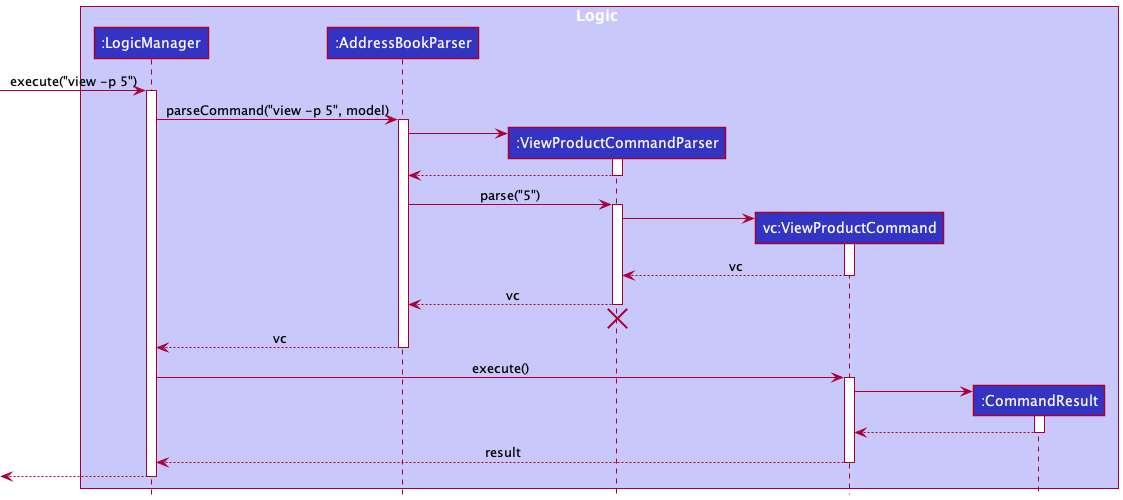

The diagram above was rendered by PlantUML. Its source (embedded in the PNG):
@startuml
!include style.puml

box Logic LOGIC_COLOR_T1
participant ":LogicManager" as LogicManager LOGIC_COLOR
participant ":AddressBookParser" as AddressBookParser LOGIC_COLOR
participant ":ViewProductCommandParser" as DeleteCommandParser LOGIC_COLOR
participant "vc:ViewProductCommand" as DeleteCommand LOGIC_COLOR
participant ":CommandResult" as CommandResult LOGIC_COLOR
end box

'box Model MODEL_COLOR_T1
'participant ":Model" as Model MODEL_COLOR
'end box

[-> LogicManager : execute("view -p 5")
activate LogicManager

LogicManager -> AddressBookParser : parseCommand("view -p 5", model)
activate AddressBookParser

create DeleteCommandParser
AddressBookParser -> DeleteCommandParser
activate DeleteCommandParser

DeleteCommandParser --> AddressBookParser
deactivate DeleteCommandParser

AddressBookParser -> DeleteCommandParser : parse("5")
activate DeleteCommandParser

create DeleteCommand
DeleteCommandParser -> DeleteCommand
activate DeleteCommand

DeleteCommand --> DeleteCommandParser : vc
deactivate DeleteCommand

DeleteCommandParser --> AddressBookParser : vc
deactivate DeleteCommandParser
'Hidden arrow to position the destroy marker below the end of the activation bar.
DeleteCommandParser -[hidden]-> AddressBookParser
destroy DeleteCommandParser

AddressBookParser --> LogicManager : vc
deactivate AddressBookParser

LogicManager -> DeleteCommand : execute()
activate DeleteCommand

'DeleteCommand -> Model : deletePerson(1)
'activate Model

'Model --> DeleteCommand
'deactivate Model

create CommandResult
DeleteCommand -> CommandResult
activate CommandResult

CommandResult --> DeleteCommand
deactivate CommandResult

DeleteCommand --> LogicManager : result
deactivate DeleteCommand

[<--LogicManager
deactivate LogicManager
@enduml